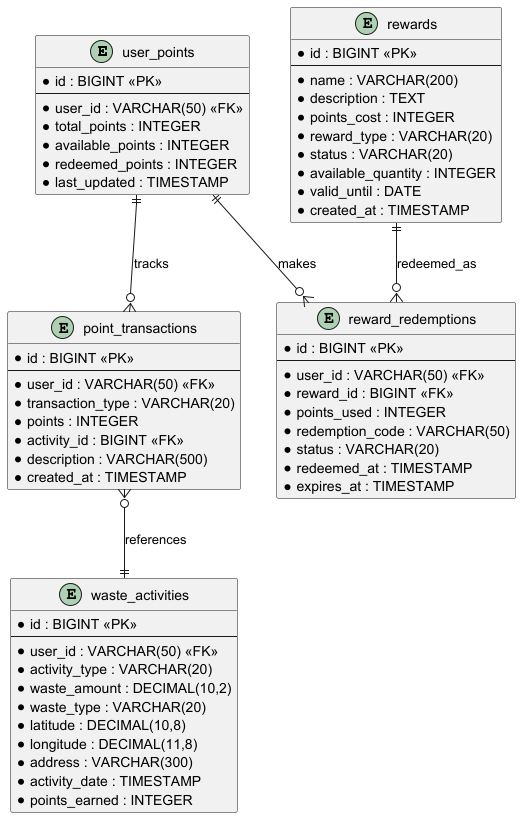

The diagram above was rendered by PlantUML. Its source (embedded in the PNG):
@startuml RewardManagement_Database_Design

entity "user_points" {
    * id : BIGINT <<PK>>
    --
    * user_id : VARCHAR(50) <<FK>>
    * total_points : INTEGER
    * available_points : INTEGER
    * redeemed_points : INTEGER
    * last_updated : TIMESTAMP
}

entity "rewards" {
    * id : BIGINT <<PK>>
    --
    * name : VARCHAR(200)
    * description : TEXT
    * points_cost : INTEGER
    * reward_type : VARCHAR(20)
    * status : VARCHAR(20)
    * available_quantity : INTEGER
    * valid_until : DATE
    * created_at : TIMESTAMP
}

entity "point_transactions" {
    * id : BIGINT <<PK>>
    --
    * user_id : VARCHAR(50) <<FK>>
    * transaction_type : VARCHAR(20)
    * points : INTEGER
    * activity_id : BIGINT <<FK>>
    * description : VARCHAR(500)
    * created_at : TIMESTAMP
}

entity "waste_activities" {
    * id : BIGINT <<PK>>
    --
    * user_id : VARCHAR(50) <<FK>>
    * activity_type : VARCHAR(20)
    * waste_amount : DECIMAL(10,2)
    * waste_type : VARCHAR(20)
    * latitude : DECIMAL(10,8)
    * longitude : DECIMAL(11,8)
    * address : VARCHAR(300)
    * activity_date : TIMESTAMP
    * points_earned : INTEGER
}

entity "reward_redemptions" {
    * id : BIGINT <<PK>>
    --
    * user_id : VARCHAR(50) <<FK>>
    * reward_id : BIGINT <<FK>>
    * points_used : INTEGER
    * redemption_code : VARCHAR(50)
    * status : VARCHAR(20)
    * redeemed_at : TIMESTAMP
    * expires_at : TIMESTAMP
}

user_points ||--o{ point_transactions : "tracks"
point_transactions }o--|| waste_activities : "references"
rewards ||--o{ reward_redemptions : "redeemed_as"
user_points ||--o{ reward_redemptions : "makes"

@enduml